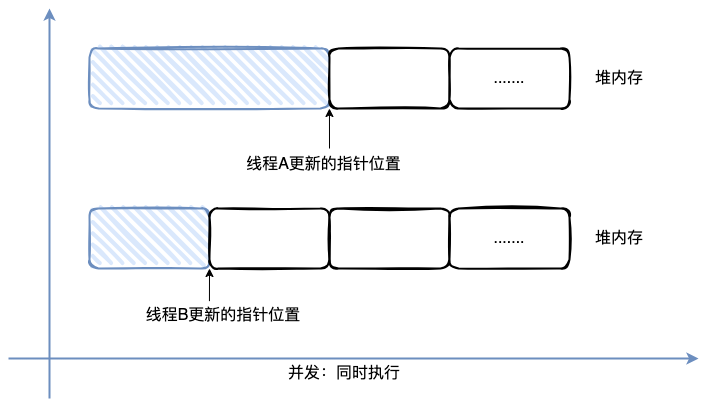

The diagram above was exported from draw.io. Its source (the exported page's mxGraphModel, read from the mxfile embedded in the PNG):
<mxGraphModel dx="954" dy="522" grid="1" gridSize="10" guides="1" tooltips="1" connect="1" arrows="1" fold="1" page="1" pageScale="1" pageWidth="827" pageHeight="1169" math="0" shadow="0">
  <root>
    <mxCell id="0" />
    <mxCell id="1" parent="0" />
    <mxCell id="wCpSOnMkah-JMZpjesk1-1" value="" style="rounded=1;whiteSpace=wrap;html=1;strokeWidth=2;fillWeight=4;hachureGap=8;hachureAngle=45;fillColor=#dae8fc;sketch=1;strokeColor=#6c8ebf;" vertex="1" parent="1">
      <mxGeometry x="150" y="600" width="240" height="60" as="geometry" />
    </mxCell>
    <mxCell id="wCpSOnMkah-JMZpjesk1-3" value="" style="rounded=1;whiteSpace=wrap;html=1;strokeWidth=2;fillWeight=4;hachureGap=8;hachureAngle=45;sketch=1;" vertex="1" parent="1">
      <mxGeometry x="390" y="600" width="120" height="60" as="geometry" />
    </mxCell>
    <mxCell id="wCpSOnMkah-JMZpjesk1-4" value="&lt;font style=&quot;font-size: 16px;&quot;&gt;.......&lt;/font&gt;" style="rounded=1;whiteSpace=wrap;html=1;strokeWidth=2;fillWeight=4;hachureGap=8;hachureAngle=45;sketch=1;" vertex="1" parent="1">
      <mxGeometry x="510" y="600" width="120" height="60" as="geometry" />
    </mxCell>
    <mxCell id="wCpSOnMkah-JMZpjesk1-5" value="&lt;font style=&quot;font-size: 16px;&quot;&gt;线程A更新的指针位置&lt;/font&gt;" style="text;html=1;strokeColor=none;fillColor=none;align=center;verticalAlign=middle;whiteSpace=wrap;rounded=0;" vertex="1" parent="1">
      <mxGeometry x="290" y="702" width="189" height="28" as="geometry" />
    </mxCell>
    <mxCell id="wCpSOnMkah-JMZpjesk1-6" value="" style="endArrow=classic;html=1;rounded=0;entryX=0;entryY=1;entryDx=0;entryDy=0;" edge="1" parent="1">
      <mxGeometry width="50" height="50" relative="1" as="geometry">
        <mxPoint x="390" y="700" as="sourcePoint" />
        <mxPoint x="389.95" y="660" as="targetPoint" />
      </mxGeometry>
    </mxCell>
    <mxCell id="wCpSOnMkah-JMZpjesk1-7" value="&lt;font style=&quot;font-size: 16px;&quot;&gt;堆内存&lt;/font&gt;" style="text;html=1;strokeColor=none;fillColor=none;align=center;verticalAlign=middle;whiteSpace=wrap;rounded=0;" vertex="1" parent="1">
      <mxGeometry x="650" y="615" width="60" height="30" as="geometry" />
    </mxCell>
    <mxCell id="wCpSOnMkah-JMZpjesk1-8" value="" style="rounded=1;whiteSpace=wrap;html=1;strokeWidth=2;fillWeight=4;hachureGap=8;hachureAngle=45;fillColor=#dae8fc;sketch=1;strokeColor=#6c8ebf;" vertex="1" parent="1">
      <mxGeometry x="150" y="760" width="120" height="60" as="geometry" />
    </mxCell>
    <mxCell id="wCpSOnMkah-JMZpjesk1-9" value="" style="rounded=1;whiteSpace=wrap;html=1;strokeWidth=2;fillWeight=4;hachureGap=8;hachureAngle=45;sketch=1;" vertex="1" parent="1">
      <mxGeometry x="270" y="760" width="120" height="60" as="geometry" />
    </mxCell>
    <mxCell id="wCpSOnMkah-JMZpjesk1-10" value="" style="rounded=1;whiteSpace=wrap;html=1;strokeWidth=2;fillWeight=4;hachureGap=8;hachureAngle=45;sketch=1;" vertex="1" parent="1">
      <mxGeometry x="390" y="760" width="120" height="60" as="geometry" />
    </mxCell>
    <mxCell id="wCpSOnMkah-JMZpjesk1-11" value="&lt;font style=&quot;font-size: 16px;&quot;&gt;.......&lt;/font&gt;" style="rounded=1;whiteSpace=wrap;html=1;strokeWidth=2;fillWeight=4;hachureGap=8;hachureAngle=45;sketch=1;" vertex="1" parent="1">
      <mxGeometry x="510" y="760" width="120" height="60" as="geometry" />
    </mxCell>
    <mxCell id="wCpSOnMkah-JMZpjesk1-12" value="&lt;font style=&quot;font-size: 16px;&quot;&gt;线程B更新的指针位置&lt;/font&gt;" style="text;html=1;strokeColor=none;fillColor=none;align=center;verticalAlign=middle;whiteSpace=wrap;rounded=0;" vertex="1" parent="1">
      <mxGeometry x="189" y="853" width="190" height="27" as="geometry" />
    </mxCell>
    <mxCell id="wCpSOnMkah-JMZpjesk1-13" value="" style="endArrow=classic;html=1;rounded=0;entryX=0;entryY=1;entryDx=0;entryDy=0;exitX=0.426;exitY=-0.014;exitDx=0;exitDy=0;exitPerimeter=0;" edge="1" parent="1" source="wCpSOnMkah-JMZpjesk1-12" target="wCpSOnMkah-JMZpjesk1-9">
      <mxGeometry width="50" height="50" relative="1" as="geometry">
        <mxPoint x="270" y="870" as="sourcePoint" />
        <mxPoint x="300" y="840" as="targetPoint" />
      </mxGeometry>
    </mxCell>
    <mxCell id="wCpSOnMkah-JMZpjesk1-14" value="&lt;font style=&quot;font-size: 16px;&quot;&gt;堆内存&lt;/font&gt;" style="text;html=1;strokeColor=none;fillColor=none;align=center;verticalAlign=middle;whiteSpace=wrap;rounded=0;" vertex="1" parent="1">
      <mxGeometry x="650" y="775" width="60" height="30" as="geometry" />
    </mxCell>
    <mxCell id="wCpSOnMkah-JMZpjesk1-15" value="" style="endArrow=classic;html=1;rounded=0;fillColor=#dae8fc;strokeColor=#6c8ebf;strokeWidth=2;" edge="1" parent="1">
      <mxGeometry width="50" height="50" relative="1" as="geometry">
        <mxPoint x="69" y="910" as="sourcePoint" />
        <mxPoint x="759" y="910" as="targetPoint" />
      </mxGeometry>
    </mxCell>
    <mxCell id="wCpSOnMkah-JMZpjesk1-16" value="" style="endArrow=classic;html=1;rounded=0;fillColor=#dae8fc;strokeColor=#6c8ebf;gradientColor=#7ea6e0;strokeWidth=2;" edge="1" parent="1">
      <mxGeometry width="50" height="50" relative="1" as="geometry">
        <mxPoint x="110" y="950" as="sourcePoint" />
        <mxPoint x="110" y="560" as="targetPoint" />
      </mxGeometry>
    </mxCell>
    <mxCell id="wCpSOnMkah-JMZpjesk1-17" value="&lt;font style=&quot;font-size: 16px;&quot;&gt;并发：同时执行&lt;/font&gt;" style="text;html=1;strokeColor=none;fillColor=none;align=center;verticalAlign=middle;whiteSpace=wrap;rounded=0;" vertex="1" parent="1">
      <mxGeometry x="340" y="910" width="130" height="30" as="geometry" />
    </mxCell>
  </root>
</mxGraphModel>